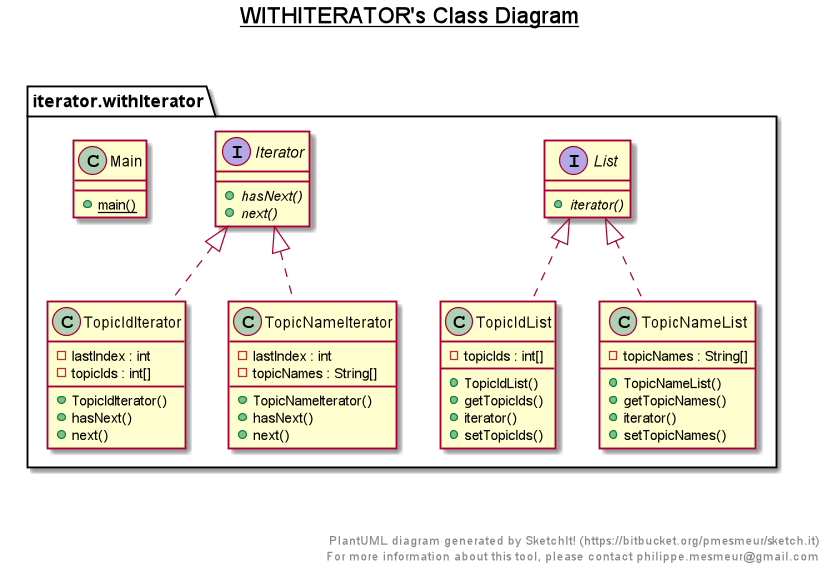

The diagram above was rendered by PlantUML. Its source (embedded in the PNG):
@startuml

title __WITHITERATOR's Class Diagram__\n

  namespace iterator.withIterator {
    interface iterator.withIterator.Iterator {
        {abstract} + hasNext()
        {abstract} + next()
    }
  }
  

  namespace iterator.withIterator {
    interface iterator.withIterator.List {
        {abstract} + iterator()
    }
  }
  

  namespace iterator.withIterator {
    class iterator.withIterator.Main {
        {static} + main()
    }
  }
  

  namespace iterator.withIterator {
    class iterator.withIterator.TopicIdIterator {
        - lastIndex : int
        - topicIds : int[]
        + TopicIdIterator()
        + hasNext()
        + next()
    }
  }
  

  namespace iterator.withIterator {
    class iterator.withIterator.TopicIdList {
        - topicIds : int[]
        + TopicIdList()
        + getTopicIds()
        + iterator()
        + setTopicIds()
    }
  }
  

  namespace iterator.withIterator {
    class iterator.withIterator.TopicNameIterator {
        - lastIndex : int
        - topicNames : String[]
        + TopicNameIterator()
        + hasNext()
        + next()
    }
  }
  

  namespace iterator.withIterator {
    class iterator.withIterator.TopicNameList {
        - topicNames : String[]
        + TopicNameList()
        + getTopicNames()
        + iterator()
        + setTopicNames()
    }
  }
  

  iterator.withIterator.TopicIdIterator .up.|> iterator.withIterator.Iterator
  iterator.withIterator.TopicIdList .up.|> iterator.withIterator.List
  iterator.withIterator.TopicNameIterator .up.|> iterator.withIterator.Iterator
  iterator.withIterator.TopicNameList .up.|> iterator.withIterator.List


right footer


PlantUML diagram generated by SketchIt! (https://bitbucket.org/pmesmeur/sketch.it)
For more information about this tool, please contact philippe.mesmeur@gmail.com
endfooter

@enduml